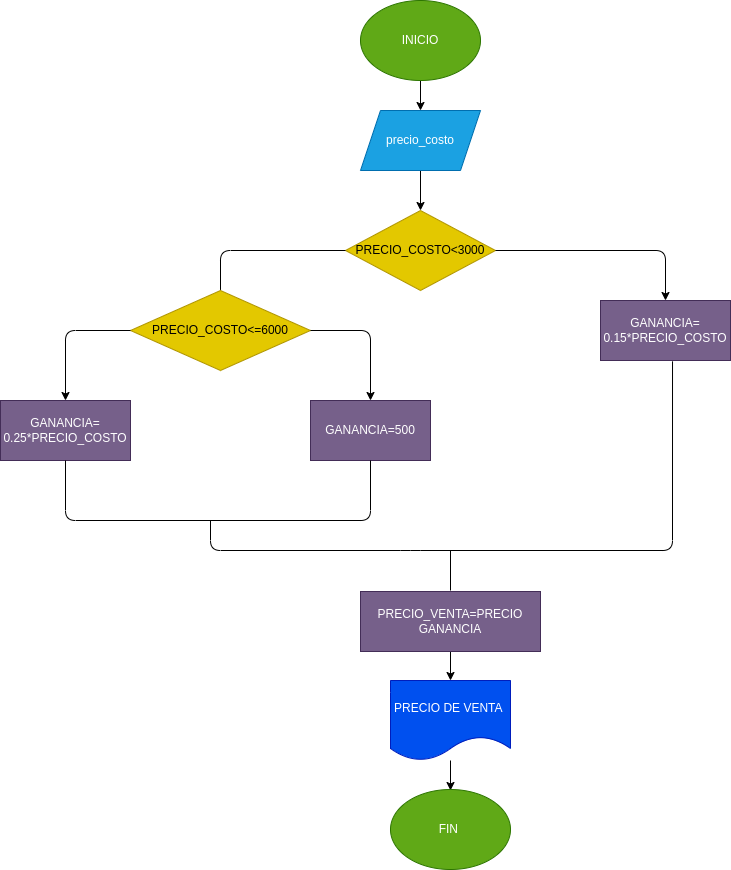

The diagram above was exported from draw.io. Its source (the exported page's mxGraphModel, read from the mxfile embedded in the PNG):
<mxGraphModel dx="1762" dy="532" grid="1" gridSize="10" guides="1" tooltips="1" connect="1" arrows="1" fold="1" page="1" pageScale="1" pageWidth="827" pageHeight="1169" math="0" shadow="0">
  <root>
    <mxCell id="0" />
    <mxCell id="1" parent="0" />
    <mxCell id="5" value="" style="edgeStyle=none;html=1;" edge="1" parent="1" source="3" target="4">
      <mxGeometry relative="1" as="geometry" />
    </mxCell>
    <mxCell id="3" value="INICIO" style="ellipse;whiteSpace=wrap;html=1;fillColor=#60a917;fontColor=#ffffff;strokeColor=#2D7600;" vertex="1" parent="1">
      <mxGeometry x="340" width="120" height="80" as="geometry" />
    </mxCell>
    <mxCell id="7" value="" style="edgeStyle=none;html=1;" edge="1" parent="1" source="4" target="6">
      <mxGeometry relative="1" as="geometry" />
    </mxCell>
    <mxCell id="4" value="precio_costo" style="shape=parallelogram;perimeter=parallelogramPerimeter;whiteSpace=wrap;html=1;fixedSize=1;fillColor=#1ba1e2;fontColor=#ffffff;strokeColor=#006EAF;" vertex="1" parent="1">
      <mxGeometry x="340" y="110" width="120" height="60" as="geometry" />
    </mxCell>
    <mxCell id="6" value="PRECIO_COSTO&amp;lt;3000" style="rhombus;whiteSpace=wrap;html=1;fillColor=#e3c800;fontColor=#000000;strokeColor=#B09500;" vertex="1" parent="1">
      <mxGeometry x="325" y="210" width="150" height="80" as="geometry" />
    </mxCell>
    <mxCell id="8" value="" style="endArrow=none;html=1;exitX=0;exitY=0.5;exitDx=0;exitDy=0;entryX=0.5;entryY=0;entryDx=0;entryDy=0;" edge="1" parent="1" source="6" target="9">
      <mxGeometry width="50" height="50" relative="1" as="geometry">
        <mxPoint x="390" y="300" as="sourcePoint" />
        <mxPoint x="200" y="250" as="targetPoint" />
        <Array as="points">
          <mxPoint x="200" y="250" />
        </Array>
      </mxGeometry>
    </mxCell>
    <mxCell id="9" value="PRECIO_COSTO&amp;lt;=6000" style="rhombus;whiteSpace=wrap;html=1;fillColor=#e3c800;fontColor=#000000;strokeColor=#B09500;" vertex="1" parent="1">
      <mxGeometry x="110" y="290" width="180" height="80" as="geometry" />
    </mxCell>
    <mxCell id="10" value="" style="endArrow=classic;html=1;exitX=1;exitY=0.5;exitDx=0;exitDy=0;entryX=0.5;entryY=0;entryDx=0;entryDy=0;" edge="1" parent="1" source="6" target="11">
      <mxGeometry width="50" height="50" relative="1" as="geometry">
        <mxPoint x="500" y="290" as="sourcePoint" />
        <mxPoint x="650" y="248" as="targetPoint" />
        <Array as="points">
          <mxPoint x="645" y="250" />
        </Array>
      </mxGeometry>
    </mxCell>
    <mxCell id="11" value="GANANCIA= 0.15*PRECIO_COSTO" style="rounded=0;whiteSpace=wrap;html=1;fillColor=#76608a;fontColor=#ffffff;strokeColor=#432D57;" vertex="1" parent="1">
      <mxGeometry x="580" y="300" width="130" height="60" as="geometry" />
    </mxCell>
    <mxCell id="12" value="GANANCIA=500&lt;br&gt;" style="rounded=0;whiteSpace=wrap;html=1;fillColor=#76608a;fontColor=#ffffff;strokeColor=#432D57;" vertex="1" parent="1">
      <mxGeometry x="290" y="400" width="120" height="60" as="geometry" />
    </mxCell>
    <mxCell id="13" value="" style="endArrow=classic;html=1;exitX=1;exitY=0.5;exitDx=0;exitDy=0;entryX=0.5;entryY=0;entryDx=0;entryDy=0;" edge="1" parent="1" source="9" target="12">
      <mxGeometry width="50" height="50" relative="1" as="geometry">
        <mxPoint x="390" y="480" as="sourcePoint" />
        <mxPoint x="440" y="430" as="targetPoint" />
        <Array as="points">
          <mxPoint x="350" y="330" />
        </Array>
      </mxGeometry>
    </mxCell>
    <mxCell id="14" value="GANANCIA= 0.25*PRECIO_COSTO" style="rounded=0;whiteSpace=wrap;html=1;fillColor=#76608a;fontColor=#ffffff;strokeColor=#432D57;" vertex="1" parent="1">
      <mxGeometry x="-20" y="400" width="130" height="60" as="geometry" />
    </mxCell>
    <mxCell id="15" value="" style="endArrow=classic;html=1;entryX=0.5;entryY=0;entryDx=0;entryDy=0;exitX=0;exitY=0.5;exitDx=0;exitDy=0;" edge="1" parent="1" source="9" target="14">
      <mxGeometry width="50" height="50" relative="1" as="geometry">
        <mxPoint x="90" y="480" as="sourcePoint" />
        <mxPoint x="140" y="430" as="targetPoint" />
        <Array as="points">
          <mxPoint x="45" y="330" />
        </Array>
      </mxGeometry>
    </mxCell>
    <mxCell id="16" value="" style="endArrow=none;html=1;exitX=0.5;exitY=1;exitDx=0;exitDy=0;entryX=0.5;entryY=1;entryDx=0;entryDy=0;" edge="1" parent="1" source="14" target="12">
      <mxGeometry width="50" height="50" relative="1" as="geometry">
        <mxPoint x="90" y="470" as="sourcePoint" />
        <mxPoint x="580" y="420" as="targetPoint" />
        <Array as="points">
          <mxPoint x="45" y="520" />
          <mxPoint x="350" y="520" />
        </Array>
      </mxGeometry>
    </mxCell>
    <mxCell id="17" value="" style="endArrow=none;html=1;entryX=0.554;entryY=1.014;entryDx=0;entryDy=0;entryPerimeter=0;" edge="1" parent="1" target="11">
      <mxGeometry width="50" height="50" relative="1" as="geometry">
        <mxPoint x="190" y="520" as="sourcePoint" />
        <mxPoint x="490" y="420" as="targetPoint" />
        <Array as="points">
          <mxPoint x="190" y="550" />
          <mxPoint x="390" y="550" />
          <mxPoint x="652" y="550" />
        </Array>
      </mxGeometry>
    </mxCell>
    <mxCell id="18" value="" style="endArrow=none;html=1;" edge="1" parent="1">
      <mxGeometry width="50" height="50" relative="1" as="geometry">
        <mxPoint x="430" y="550" as="sourcePoint" />
        <mxPoint x="430" y="590" as="targetPoint" />
      </mxGeometry>
    </mxCell>
    <mxCell id="21" value="" style="edgeStyle=none;html=1;" edge="1" parent="1" source="19" target="20">
      <mxGeometry relative="1" as="geometry" />
    </mxCell>
    <mxCell id="19" value="PRECIO_VENTA=PRECIO GANANCIA" style="rounded=0;whiteSpace=wrap;html=1;fillColor=#76608a;fontColor=#ffffff;strokeColor=#432D57;" vertex="1" parent="1">
      <mxGeometry x="340" y="591" width="180" height="60" as="geometry" />
    </mxCell>
    <mxCell id="23" value="" style="edgeStyle=none;html=1;" edge="1" parent="1" source="20">
      <mxGeometry relative="1" as="geometry">
        <mxPoint x="430" y="790" as="targetPoint" />
      </mxGeometry>
    </mxCell>
    <mxCell id="20" value="PRECIO DE VENTA&amp;nbsp;" style="shape=document;whiteSpace=wrap;html=1;boundedLbl=1;fillColor=#0050ef;fontColor=#ffffff;strokeColor=#001DBC;" vertex="1" parent="1">
      <mxGeometry x="370" y="680" width="120" height="80" as="geometry" />
    </mxCell>
    <mxCell id="24" value="FIN&amp;nbsp;" style="ellipse;whiteSpace=wrap;html=1;fillColor=#60a917;fontColor=#ffffff;strokeColor=#2D7600;" vertex="1" parent="1">
      <mxGeometry x="370" y="789" width="120" height="80" as="geometry" />
    </mxCell>
  </root>
</mxGraphModel>